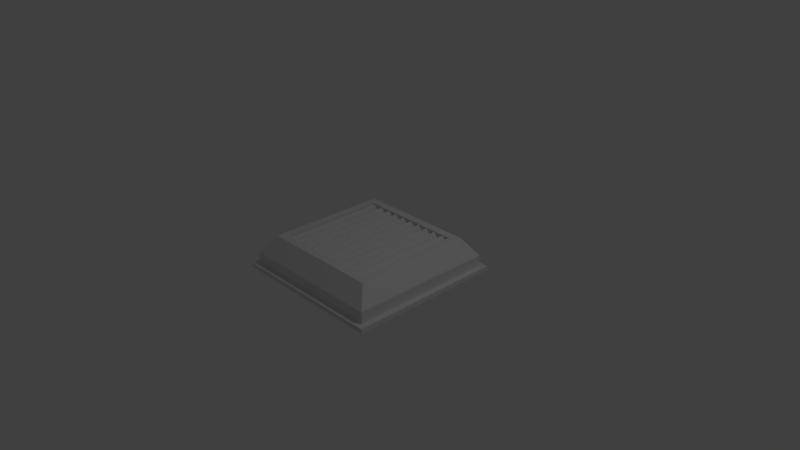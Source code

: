 # Source: Station_one_grata.blend  (saved by Blender 2.78.0; exported with 4.5.12 LTS)
import bpy
from mathutils import Matrix  # noqa: F401  (used for matrix-valued properties, if any)

bpy.ops.wm.read_factory_settings(use_empty=True)
scene = bpy.context.scene
scene.name = 'Scene'

# ---- collections
col_collection_1 = bpy.data.collections.new('Collection 1'); scene.collection.children.link(col_collection_1)

# ---- materials (node trees are filled in below, after node groups)
mat_material = bpy.data.materials.new('Material')
mat_material.alpha_threshold = 0.0
mat_material.use_transparent_shadow = False
mat_material.roughness = 0.5
mat_material.line_color = (0.0, 0.0, 0.0, 1.0)

# ---- material node trees

# ---- world
world_world = bpy.data.worlds.new('World'); scene.world = world_world
world_world.color = (0.05088, 0.05088, 0.05088)
world_world.use_sun_shadow = False
world_world.sun_shadow_jitter_overblur = 0.0
world_world.cycles.sampling_method = 'MANUAL'

# ---- cameras
cam_camera = bpy.data.cameras.new('Camera')
cam_camera.clip_end = 100.0
cam_camera.lens = 35.0
cam_camera.sensor_width = 32.0
cam_camera.sensor_height = 18.0
cam_camera.ortho_scale = 7.314
cam_camera.dof.focus_distance = 0.0
cam_camera.dof.aperture_fstop = 128.0

# ---- lights
light_lamp = bpy.data.lights.new('Lamp', 'POINT')
light_lamp.transmission_factor = 0.0
light_lamp.cutoff_distance = 30.0
light_lamp.energy = 100.0
light_lamp.shadow_buffer_clip_start = 1.001
light_lamp.shadow_soft_size = 0.1
light_lamp.shadow_maximum_resolution = 0.006
light_lamp.use_absolute_resolution = True

# ---- meshes
me_cube_001 = bpy.data.meshes.new('Cube.001')
me_cube_001.from_pydata([(-0.06545, -0.08131, -0.002883), (-0.06613, -0.08131, 0.03068), (-0.06545, 1.376, -0.002883), (-0.06613, 1.376, 0.03068), (0.09354, -0.08131, -0.006138), (0.09286, -0.08131, 0.02743), (0.09354, 1.376, -0.006138), (0.09286, 1.376, 0.02743), (-0.1727, -0.08131, -0.09893), (-0.1734, -0.08131, -0.06536), (-0.1727, 1.376, -0.09893), (-0.1734, 1.376, -0.06536), (-0.0137, -0.08131, -0.1022), (-0.01438, -0.08131, -0.06861), (-0.0137, 1.376, -0.1022), (-0.01438, 1.376, -0.06861), (-0.2799, -0.08131, -0.195), (-0.2806, -0.08131, -0.1614), (-0.2799, 1.376, -0.195), (-0.2806, 1.376, -0.1614), (-0.1209, -0.08131, -0.1982), (-0.1216, -0.08131, -0.1647), (-0.1209, 1.376, -0.1982), (-0.1216, 1.376, -0.1647), (-0.3872, -0.08131, -0.291), (-0.3878, -0.08131, -0.2574), (-0.3872, 1.376, -0.291), (-0.3878, 1.376, -0.2574), (-0.2282, -0.08131, -0.2943), (-0.2289, -0.08131, -0.2607), (-0.2282, 1.376, -0.2943), (-0.2289, 1.376, -0.2607), (-0.4944, -0.08131, -0.3871), (-0.4951, -0.08131, -0.3535), (-0.4944, 1.376, -0.3871), (-0.4951, 1.376, -0.3535), (-0.3354, -0.08131, -0.3903), (-0.3361, -0.08131, -0.3567), (-0.3354, 1.376, -0.3903), (-0.3361, 1.376, -0.3567), (-0.6016, -0.08131, -0.4831), (-0.6023, -0.08131, -0.4495), (-0.6016, 1.376, -0.4831), (-0.6023, 1.376, -0.4495), (-0.4427, -0.08131, -0.4864), (-0.4433, -0.08131, -0.4528), (-0.4427, 1.376, -0.4864), (-0.4433, 1.376, -0.4528), (-0.7089, -0.08131, -0.5791), (-0.7096, -0.08131, -0.5456), (-0.7089, 1.376, -0.5791), (-0.7096, 1.376, -0.5456), (-0.5499, -0.08131, -0.5824), (-0.5506, -0.08131, -0.5488), (-0.5499, 1.376, -0.5824), (-0.5506, 1.376, -0.5488), (-0.8161, -0.08131, -0.6752), (-0.8168, -0.08131, -0.6416), (-0.8161, 1.376, -0.6752), (-0.8168, 1.376, -0.6416), (-0.6571, -0.08131, -0.6784), (-0.6578, -0.08131, -0.6449), (-0.6571, 1.376, -0.6784), (-0.6578, 1.376, -0.6449), (-0.9234, -0.08131, -0.7712), (-0.924, -0.08131, -0.7377), (-0.9234, 1.376, -0.7712), (-0.924, 1.376, -0.7377), (-0.7644, -0.08131, -0.7745), (-0.765, -0.08131, -0.7409), (-0.7644, 1.376, -0.7745), (-0.765, 1.376, -0.7409), (-1.031, -0.08131, -0.8673), (-1.031, -0.08131, -0.8337), (-1.031, 1.376, -0.8673), (-1.031, 1.376, -0.8337), (-0.8716, -0.08131, -0.8705), (-0.8723, -0.08131, -0.837), (-0.8716, 1.376, -0.8705), (-0.8723, 1.376, -0.837)], [], [(0, 1, 3, 2), (6, 7, 5, 4), (2, 6, 4, 0), (7, 3, 1, 5), (8, 9, 11, 10), (14, 15, 13, 12), (10, 14, 12, 8), (15, 11, 9, 13), (16, 17, 19, 18), (22, 23, 21, 20), (18, 22, 20, 16), (23, 19, 17, 21), (24, 25, 27, 26), (30, 31, 29, 28), (26, 30, 28, 24), (31, 27, 25, 29), (32, 33, 35, 34), (38, 39, 37, 36), (34, 38, 36, 32), (39, 35, 33, 37), (40, 41, 43, 42), (46, 47, 45, 44), (42, 46, 44, 40), (47, 43, 41, 45), (48, 49, 51, 50), (54, 55, 53, 52), (50, 54, 52, 48), (55, 51, 49, 53), (56, 57, 59, 58), (62, 63, 61, 60), (58, 62, 60, 56), (63, 59, 57, 61), (64, 65, 67, 66), (70, 71, 69, 68), (66, 70, 68, 64), (71, 67, 65, 69), (72, 73, 75, 74), (78, 79, 77, 76), (74, 78, 76, 72), (79, 75, 73, 77)])
me_cube_001.use_remesh_preserve_volume = False
me_cube_001.use_remesh_preserve_attributes = False
me_cube_001.use_mirror_vertex_groups = False
me_cube_001.update()
me_cube = bpy.data.meshes.new('Cube')
me_cube.from_pydata([(1.0, 1.0, 0.0), (1.0, -1.0, 0.0), (-1.0, -1.0, 0.0), (-1.0, 1.0, 0.0), (0.8266, 0.8266, 0.244), (0.8266, -0.8266, 0.244), (-0.8266, -0.8266, 0.244), (-0.8266, 0.8266, 0.244), (0.7186, 0.7186, 0.244), (0.7186, -0.7186, 0.244), (-0.7186, -0.7186, 0.244), (-0.7186, 0.7186, 0.244), (0.7186, 0.7186, -0.007626), (0.7186, -0.7186, -0.007626), (-0.7186, -0.7186, -0.007626), (-0.7186, 0.7186, -0.007626), (1.0, 1.0, -0.1549), (1.0, -1.0, -0.1549), (-1.0, -1.0, -0.1549), (-1.0, 1.0, -0.1549), (1.077, 1.077, -0.1549), (1.077, -1.077, -0.1549), (-1.077, -1.077, -0.1549), (-1.077, 1.077, -0.1549), (1.077, 1.077, -0.2169), (1.077, -1.077, -0.2169), (-1.077, -1.077, -0.2169), (-1.077, 1.077, -0.2169)], [], [(6, 5, 9, 10), (0, 4, 5, 1), (1, 5, 6, 2), (2, 6, 7, 3), (4, 0, 3, 7), (11, 10, 14, 15), (5, 4, 8, 9), (7, 6, 10, 11), (4, 7, 11, 8), (12, 15, 14, 13), (8, 11, 15, 12), (10, 9, 13, 14), (9, 8, 12, 13), (0, 1, 17, 16), (2, 3, 19, 18), (1, 2, 18, 17), (3, 0, 16, 19), (18, 19, 23, 22), (19, 16, 20, 23), (17, 18, 22, 21), (16, 17, 21, 20), (23, 20, 24, 27), (21, 22, 26, 25), (20, 21, 25, 24), (22, 23, 27, 26)])
me_cube.materials.append(mat_material)
me_cube.use_remesh_preserve_volume = False
me_cube.use_remesh_preserve_attributes = False
me_cube.use_mirror_vertex_groups = False
me_cube.update()

# ---- objects
ob_cube_001 = bpy.data.objects.new('Cube.001', me_cube_001)
ob_cube = bpy.data.objects.new('Cube', me_cube)
ob_lamp = bpy.data.objects.new('Lamp', light_lamp)
ob_camera = bpy.data.objects.new('Camera', cam_camera)

# ---- transforms, parenting, visibility, modifiers, constraints
ob_cube_001.location = (0.6303, -0.6491, 0.3805)
ob_cube_001.rotation_euler = (-1.172e-08, 0.7304, -3.066e-08)
ob_cube_001.lineart.crease_threshold = 0.0
ob_cube.location = (0.0, 0.0, 0.2142)
ob_cube.lock_rotations_4d = False
ob_cube.empty_display_type = 'ARROWS'
ob_cube.lineart.crease_threshold = 0.0
ob_lamp.location = (4.076, 1.005, 6.118)
ob_lamp.rotation_euler = (0.6503, 0.05522, 1.866)
ob_lamp.lock_rotations_4d = False
ob_lamp.empty_display_type = 'ARROWS'
ob_lamp.color = (0.0, 0.0, 0.0, 0.0)
ob_lamp.lineart.crease_threshold = 0.0
ob_camera.location = (7.481, -6.508, 5.558)
ob_camera.rotation_euler = (1.109, 0.0, 0.8149)
ob_camera.lock_rotations_4d = False
ob_camera.empty_display_type = 'ARROWS'
ob_camera.color = (0.0, 0.0, 0.0, 0.0)
ob_camera.display_type = 'WIRE'
ob_camera.lineart.crease_threshold = 0.0

# ---- collection membership
col_collection_1.objects.link(ob_cube_001)
col_collection_1.objects.link(ob_cube)
col_collection_1.objects.link(ob_lamp)
col_collection_1.objects.link(ob_camera)

# ---- scene / render settings (as saved in the file)
scene.camera = ob_camera
scene.frame_start = 1; scene.frame_end = 250; scene.frame_set(1)
scene.render.engine = 'BLENDER_EEVEE_NEXT'
scene.render.resolution_percentage = 50
scene.render.dither_intensity = 0.0
scene.cycles.use_denoising = False
scene.cycles.samples = 128
scene.cycles.sampling_pattern = 'TABULATED_SOBOL'
scene.cycles.light_sampling_threshold = 0.0
scene.cycles.use_adaptive_sampling = False
scene.cycles.use_light_tree = False
scene.cycles.blur_glossy = 0.0
scene.cycles.sample_clamp_indirect = 0.0
scene.view_settings.view_transform = 'Standard'
bpy.context.view_layer.update()
